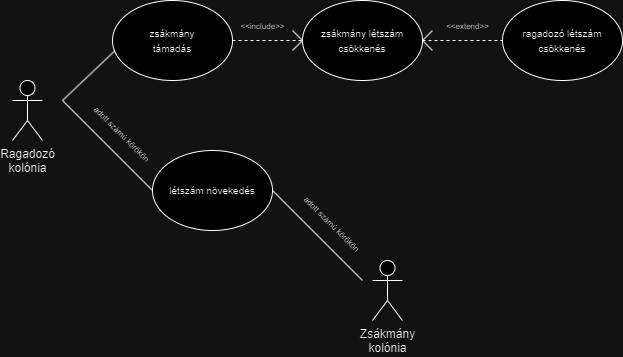

The diagram above was exported from draw.io. Its source (the exported page's mxGraphModel, read from the mxfile embedded in the PNG):
<mxGraphModel dx="1249" dy="542" grid="1" gridSize="10" guides="1" tooltips="1" connect="1" arrows="1" fold="1" page="1" pageScale="1" pageWidth="850" pageHeight="1100" math="0" shadow="0">
  <root>
    <mxCell id="0" />
    <mxCell id="1" parent="0" />
    <mxCell id="LF-lQBIBY1x69tnHF1JW-3" value="Ragadozó&lt;div&gt;kolónia&lt;/div&gt;" style="shape=umlActor;verticalLabelPosition=bottom;verticalAlign=top;html=1;outlineConnect=0;" vertex="1" parent="1">
      <mxGeometry x="40" y="150" width="30" height="60" as="geometry" />
    </mxCell>
    <mxCell id="LF-lQBIBY1x69tnHF1JW-4" value="" style="endArrow=none;html=1;rounded=0;entryX=0.025;entryY=0.621;entryDx=0;entryDy=0;entryPerimeter=0;" edge="1" parent="1" target="LF-lQBIBY1x69tnHF1JW-5">
      <mxGeometry width="50" height="50" relative="1" as="geometry">
        <mxPoint x="90" y="170" as="sourcePoint" />
        <mxPoint x="140" y="120" as="targetPoint" />
      </mxGeometry>
    </mxCell>
    <mxCell id="LF-lQBIBY1x69tnHF1JW-5" value="&lt;font style=&quot;font-size: 10px;&quot;&gt;zsákmány&lt;/font&gt;&lt;div&gt;&lt;font style=&quot;font-size: 10px;&quot;&gt;támadás&lt;/font&gt;&lt;/div&gt;" style="ellipse;whiteSpace=wrap;html=1;" vertex="1" parent="1">
      <mxGeometry x="140" y="70" width="120" height="80" as="geometry" />
    </mxCell>
    <mxCell id="LF-lQBIBY1x69tnHF1JW-6" value="" style="endArrow=none;dashed=1;html=1;rounded=0;exitX=1;exitY=0.5;exitDx=0;exitDy=0;entryX=0;entryY=0.5;entryDx=0;entryDy=0;" edge="1" parent="1" source="LF-lQBIBY1x69tnHF1JW-5" target="LF-lQBIBY1x69tnHF1JW-7">
      <mxGeometry width="50" height="50" relative="1" as="geometry">
        <mxPoint x="260" y="110" as="sourcePoint" />
        <mxPoint x="310" y="60" as="targetPoint" />
      </mxGeometry>
    </mxCell>
    <mxCell id="LF-lQBIBY1x69tnHF1JW-7" value="&lt;span style=&quot;font-size: 10px;&quot;&gt;zsákmány létszám&lt;/span&gt;&lt;div&gt;&lt;span style=&quot;font-size: 10px;&quot;&gt;csökkenés&lt;/span&gt;&lt;/div&gt;" style="ellipse;whiteSpace=wrap;html=1;" vertex="1" parent="1">
      <mxGeometry x="330" y="70" width="120" height="80" as="geometry" />
    </mxCell>
    <mxCell id="LF-lQBIBY1x69tnHF1JW-8" value="&lt;font style=&quot;font-size: 8px;&quot;&gt;&amp;lt;&amp;lt;include&amp;gt;&amp;gt;&lt;/font&gt;" style="text;html=1;align=center;verticalAlign=middle;resizable=0;points=[];autosize=1;strokeColor=none;fillColor=none;" vertex="1" parent="1">
      <mxGeometry x="255" y="80" width="70" height="30" as="geometry" />
    </mxCell>
    <mxCell id="LF-lQBIBY1x69tnHF1JW-9" value="" style="endArrow=none;dashed=1;html=1;rounded=0;exitX=1;exitY=0.5;exitDx=0;exitDy=0;entryX=0;entryY=0.5;entryDx=0;entryDy=0;" edge="1" parent="1" source="LF-lQBIBY1x69tnHF1JW-7" target="LF-lQBIBY1x69tnHF1JW-15">
      <mxGeometry width="50" height="50" relative="1" as="geometry">
        <mxPoint x="455" y="110" as="sourcePoint" />
        <mxPoint x="525" y="110" as="targetPoint" />
      </mxGeometry>
    </mxCell>
    <mxCell id="LF-lQBIBY1x69tnHF1JW-10" value="&lt;font style=&quot;font-size: 8px;&quot;&gt;&amp;lt;&amp;lt;extend&amp;gt;&amp;gt;&lt;/font&gt;" style="text;html=1;align=center;verticalAlign=middle;resizable=0;points=[];autosize=1;strokeColor=none;fillColor=none;" vertex="1" parent="1">
      <mxGeometry x="460" y="80" width="70" height="30" as="geometry" />
    </mxCell>
    <mxCell id="LF-lQBIBY1x69tnHF1JW-11" value="" style="endArrow=none;html=1;rounded=0;" edge="1" parent="1">
      <mxGeometry width="50" height="50" relative="1" as="geometry">
        <mxPoint x="320" y="120" as="sourcePoint" />
        <mxPoint x="330" y="110" as="targetPoint" />
      </mxGeometry>
    </mxCell>
    <mxCell id="LF-lQBIBY1x69tnHF1JW-12" value="" style="endArrow=none;html=1;rounded=0;" edge="1" parent="1">
      <mxGeometry width="50" height="50" relative="1" as="geometry">
        <mxPoint x="320" y="100" as="sourcePoint" />
        <mxPoint x="330" y="110" as="targetPoint" />
      </mxGeometry>
    </mxCell>
    <mxCell id="LF-lQBIBY1x69tnHF1JW-13" value="" style="endArrow=none;html=1;rounded=0;" edge="1" parent="1">
      <mxGeometry width="50" height="50" relative="1" as="geometry">
        <mxPoint x="450" y="110" as="sourcePoint" />
        <mxPoint x="460" y="120" as="targetPoint" />
      </mxGeometry>
    </mxCell>
    <mxCell id="LF-lQBIBY1x69tnHF1JW-14" value="" style="endArrow=none;html=1;rounded=0;" edge="1" parent="1">
      <mxGeometry width="50" height="50" relative="1" as="geometry">
        <mxPoint x="450" y="110" as="sourcePoint" />
        <mxPoint x="460" y="100" as="targetPoint" />
      </mxGeometry>
    </mxCell>
    <mxCell id="LF-lQBIBY1x69tnHF1JW-15" value="&lt;span style=&quot;font-size: 10px;&quot;&gt;ragadozó létszám&lt;/span&gt;&lt;div&gt;&lt;span style=&quot;font-size: 10px;&quot;&gt;csökkenés&lt;/span&gt;&lt;/div&gt;" style="ellipse;whiteSpace=wrap;html=1;" vertex="1" parent="1">
      <mxGeometry x="530" y="70" width="120" height="80" as="geometry" />
    </mxCell>
    <mxCell id="LF-lQBIBY1x69tnHF1JW-16" value="" style="endArrow=none;html=1;rounded=0;entryX=0;entryY=0.5;entryDx=0;entryDy=0;" edge="1" parent="1" target="LF-lQBIBY1x69tnHF1JW-18">
      <mxGeometry width="50" height="50" relative="1" as="geometry">
        <mxPoint x="90" y="170" as="sourcePoint" />
        <mxPoint x="180" y="260" as="targetPoint" />
      </mxGeometry>
    </mxCell>
    <mxCell id="LF-lQBIBY1x69tnHF1JW-17" value="&lt;font style=&quot;font-size: 8px;&quot;&gt;adott számú körökön&lt;/font&gt;" style="text;html=1;align=center;verticalAlign=middle;resizable=0;points=[];autosize=1;strokeColor=none;fillColor=none;rotation=45;" vertex="1" parent="1">
      <mxGeometry x="100" y="188" width="100" height="30" as="geometry" />
    </mxCell>
    <mxCell id="LF-lQBIBY1x69tnHF1JW-18" value="&lt;span style=&quot;font-size: 10px;&quot;&gt;létszám növekedés&lt;/span&gt;" style="ellipse;whiteSpace=wrap;html=1;" vertex="1" parent="1">
      <mxGeometry x="180" y="220" width="120" height="80" as="geometry" />
    </mxCell>
    <mxCell id="LF-lQBIBY1x69tnHF1JW-19" value="" style="endArrow=none;html=1;rounded=0;entryX=0;entryY=0.5;entryDx=0;entryDy=0;exitX=1;exitY=0.5;exitDx=0;exitDy=0;" edge="1" parent="1" source="LF-lQBIBY1x69tnHF1JW-18">
      <mxGeometry width="50" height="50" relative="1" as="geometry">
        <mxPoint x="300" y="260" as="sourcePoint" />
        <mxPoint x="390" y="350" as="targetPoint" />
      </mxGeometry>
    </mxCell>
    <mxCell id="LF-lQBIBY1x69tnHF1JW-20" value="&lt;font style=&quot;font-size: 8px;&quot;&gt;adott számú körökön&lt;/font&gt;" style="text;html=1;align=center;verticalAlign=middle;resizable=0;points=[];autosize=1;strokeColor=none;fillColor=none;rotation=45;" vertex="1" parent="1">
      <mxGeometry x="310" y="278" width="100" height="30" as="geometry" />
    </mxCell>
    <mxCell id="LF-lQBIBY1x69tnHF1JW-21" value="&lt;div&gt;Zsákmány&lt;/div&gt;&lt;div&gt;kolónia&lt;/div&gt;" style="shape=umlActor;verticalLabelPosition=bottom;verticalAlign=top;html=1;outlineConnect=0;" vertex="1" parent="1">
      <mxGeometry x="400" y="330" width="30" height="60" as="geometry" />
    </mxCell>
  </root>
</mxGraphModel>